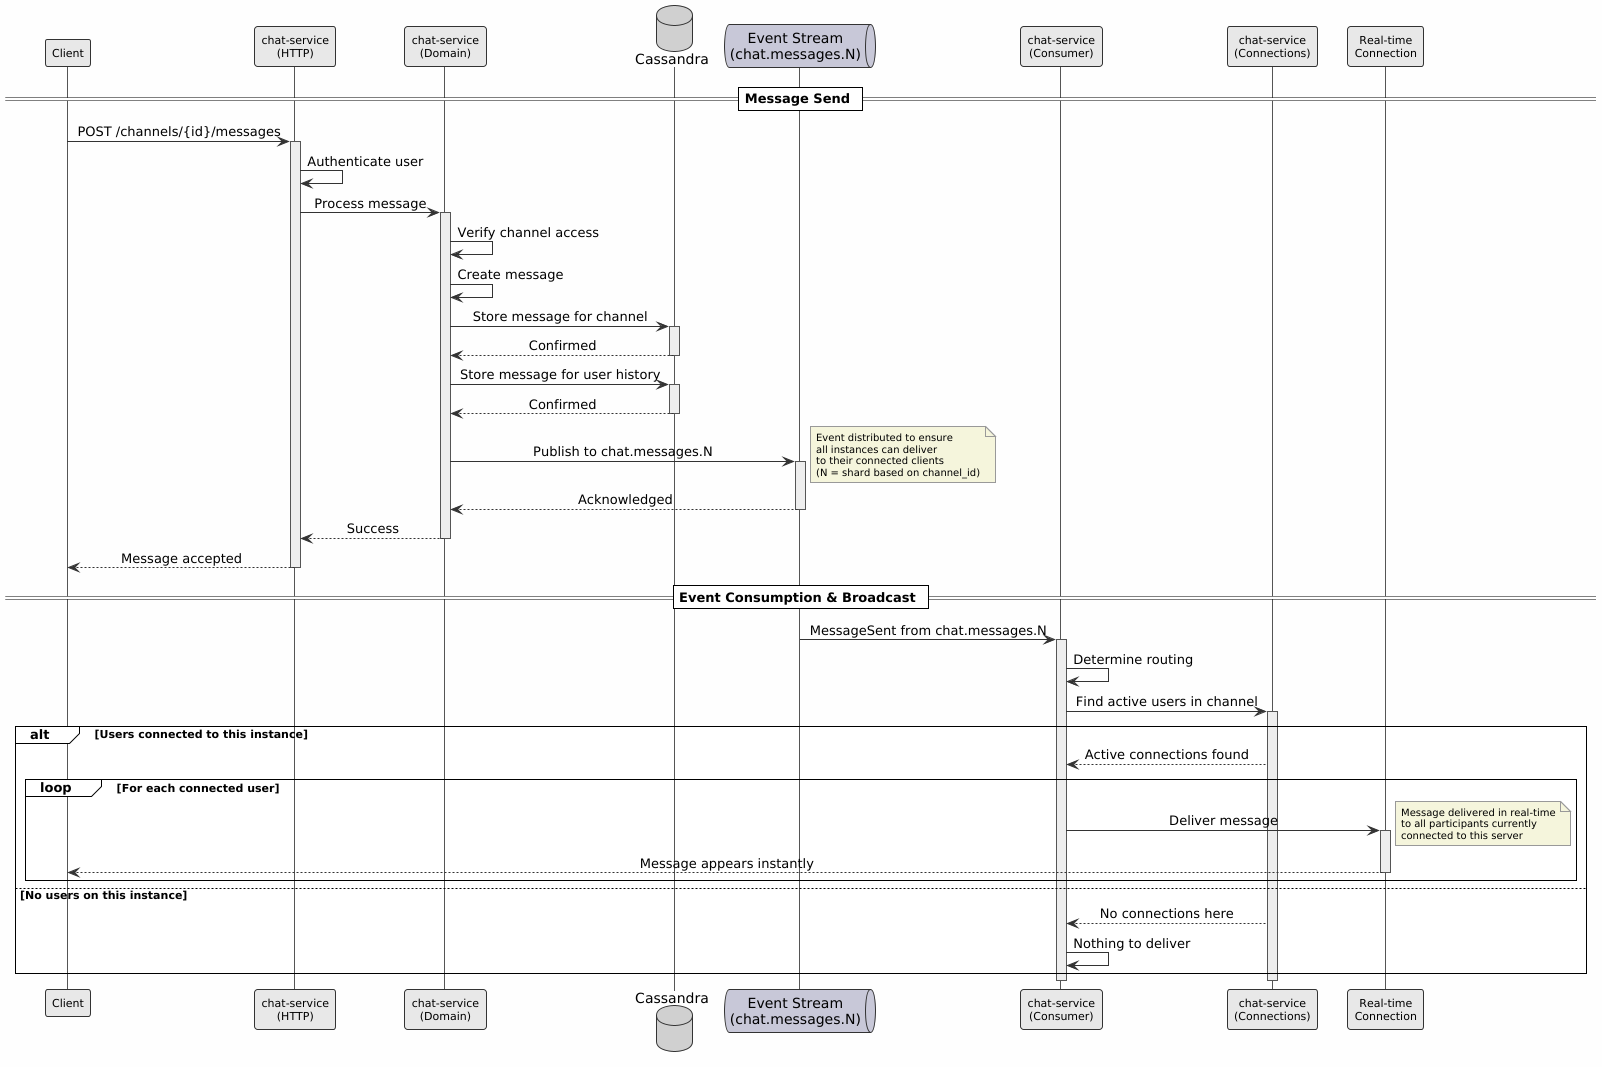

The diagram above was rendered by PlantUML. Its source (embedded in the PNG):
@startuml Message Broadcast Flow
!include theme.puml

participant "Client" as Client
participant "chat-service\n(HTTP)" as ChatHTTP
participant "chat-service\n(Domain)" as Domain
database "Cassandra" as Cassandra
queue "Event Stream\n(chat.messages.N)" as Kafka
participant "chat-service\n(Consumer)" as Consumer
participant "chat-service\n(Connections)" as Connections
participant "Real-time\nConnection" as WebSocket

== Message Send ==
Client -> ChatHTTP: POST /channels/{id}/messages
activate ChatHTTP

ChatHTTP -> ChatHTTP: Authenticate user
ChatHTTP -> Domain: Process message
activate Domain

Domain -> Domain: Verify channel access
Domain -> Domain: Create message
Domain -> Cassandra: Store message for channel
activate Cassandra
Cassandra --> Domain: Confirmed
deactivate Cassandra

Domain -> Cassandra: Store message for user history
activate Cassandra
Cassandra --> Domain: Confirmed
deactivate Cassandra

Domain -> Kafka: Publish to chat.messages.N
activate Kafka
note right
  Event distributed to ensure
  all instances can deliver
  to their connected clients
  (N = shard based on channel_id)
end note
Kafka --> Domain: Acknowledged
deactivate Kafka

Domain --> ChatHTTP: Success
deactivate Domain
ChatHTTP --> Client: Message accepted
deactivate ChatHTTP

== Event Consumption & Broadcast ==
Kafka -> Consumer: MessageSent from chat.messages.N
activate Consumer

Consumer -> Consumer: Determine routing
Consumer -> Connections: Find active users in channel
activate Connections

alt Users connected to this instance
  Connections --> Consumer: Active connections found

  loop For each connected user
    Consumer -> WebSocket: Deliver message
    activate WebSocket
    note right
      Message delivered in real-time
      to all participants currently
      connected to this server
    end note
    WebSocket --> Client: Message appears instantly
    deactivate WebSocket
  end
else No users on this instance
  Connections --> Consumer: No connections here
  Consumer -> Consumer: Nothing to deliver
end

deactivate Connections
deactivate Consumer

@enduml